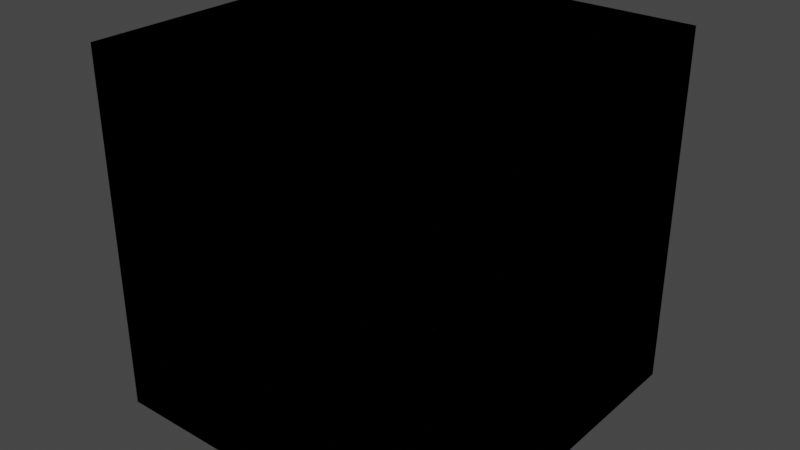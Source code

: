 # Source: library.blend  (saved by Blender 3.1.7; exported with 4.5.12 LTS)
import bpy
from mathutils import Matrix  # noqa: F401  (used for matrix-valued properties, if any)

bpy.ops.wm.read_factory_settings(use_empty=True)
scene = bpy.context.scene
scene.name = 'Scene'

# ---- collections
col_collection = bpy.data.collections.new('Collection'); scene.collection.children.link(col_collection)

# ---- world
world_world = bpy.data.worlds.new('World'); scene.world = world_world
world_world.use_nodes = True; world_world.node_tree.nodes.clear()
_N = world_world.node_tree.nodes; _L = world_world.node_tree.links
n0 = _N.new('ShaderNodeOutputWorld'); n0.name = 'World Output'; n0.location = (300, 300)
n1 = _N.new('ShaderNodeBackground'); n1.name = 'Background'; n1.location = (10, 300)
n1.inputs[0].default_value = (0.05088, 0.05088, 0.05088, 1.0)
_L.new(n1.outputs[0], n0.inputs[0])
n0.is_active_output = True
world_world.color = (0.05088, 0.05088, 0.05088)
world_world.use_sun_shadow = False
world_world.sun_shadow_jitter_overblur = 0.0

# ---- meshes
me_cube = bpy.data.meshes.new('Cube')
me_cube.from_pydata([(-1.0, -1.0, -1.0), (-1.0, -1.0, 1.0), (-1.0, 1.0, -1.0), (-1.0, 1.0, 1.0), (1.0, -1.0, -1.0), (1.0, -1.0, 1.0), (1.0, 1.0, -1.0), (1.0, 1.0, 1.0)], [], [(0, 1, 3, 2), (2, 3, 7, 6), (6, 7, 5, 4), (4, 5, 1, 0), (2, 6, 4, 0), (7, 3, 1, 5)])
_uv = me_cube.uv_layers.new(name='UVMap')
_uv.uv.foreach_set('vector', [0.375, 0.0, 0.625, 0.0, 0.625, 0.25, 0.375, 0.25, 0.375, 0.25, 0.625, 0.25, 0.625, 0.5, 0.375, 0.5, 0.375, 0.5, 0.625, 0.5, 0.625, 0.75, 0.375, 0.75, 0.375, 0.75, 0.625, 0.75, 0.625, 1.0, 0.375, 1.0, 0.125, 0.5, 0.375, 0.5, 0.375, 0.75, 0.125, 0.75, 0.625, 0.5, 0.875, 0.5, 0.875, 0.75, 0.625, 0.75])
me_cube.use_remesh_fix_poles = True
me_cube.use_remesh_preserve_attributes = False
me_cube.update()
me_cube_001 = bpy.data.meshes.new('Cube.001')
me_cube_001.from_pydata([(-1.0, -1.0, -1.0), (-1.0, -1.0, 1.0), (-1.0, 1.0, -1.0), (-1.0, 1.0, 1.0), (1.0, -1.0, -1.0), (1.0, -1.0, 1.0), (1.0, 1.0, -1.0), (1.0, 1.0, 1.0)], [], [(0, 1, 3, 2), (2, 3, 7, 6), (6, 7, 5, 4), (4, 5, 1, 0), (2, 6, 4, 0), (7, 3, 1, 5)])
_uv = me_cube_001.uv_layers.new(name='UVMap')
_uv.uv.foreach_set('vector', [0.375, 0.0, 0.625, 0.0, 0.625, 0.25, 0.375, 0.25, 0.375, 0.25, 0.625, 0.25, 0.625, 0.5, 0.375, 0.5, 0.375, 0.5, 0.625, 0.5, 0.625, 0.75, 0.375, 0.75, 0.375, 0.75, 0.625, 0.75, 0.625, 1.0, 0.375, 1.0, 0.125, 0.5, 0.375, 0.5, 0.375, 0.75, 0.125, 0.75, 0.625, 0.5, 0.875, 0.5, 0.875, 0.75, 0.625, 0.75])
me_cube_001.use_remesh_fix_poles = True
me_cube_001.use_remesh_preserve_attributes = False
me_cube_001.update()
me_cube_002 = bpy.data.meshes.new('Cube.002')
me_cube_002.from_pydata([(-1.0, -1.0, -1.0), (-1.0, -1.0, 1.0), (-1.0, 1.0, -1.0), (-1.0, 1.0, 1.0), (1.0, -1.0, -1.0), (1.0, -1.0, 1.0), (1.0, 1.0, -1.0), (1.0, 1.0, 1.0)], [], [(0, 1, 3, 2), (2, 3, 7, 6), (6, 7, 5, 4), (4, 5, 1, 0), (2, 6, 4, 0), (7, 3, 1, 5)])
_uv = me_cube_002.uv_layers.new(name='UVMap')
_uv.uv.foreach_set('vector', [0.375, 0.0, 0.625, 0.0, 0.625, 0.25, 0.375, 0.25, 0.375, 0.25, 0.625, 0.25, 0.625, 0.5, 0.375, 0.5, 0.375, 0.5, 0.625, 0.5, 0.625, 0.75, 0.375, 0.75, 0.375, 0.75, 0.625, 0.75, 0.625, 1.0, 0.375, 1.0, 0.125, 0.5, 0.375, 0.5, 0.375, 0.75, 0.125, 0.75, 0.625, 0.5, 0.875, 0.5, 0.875, 0.75, 0.625, 0.75])
me_cube_002.use_remesh_fix_poles = True
me_cube_002.use_remesh_preserve_attributes = False
me_cube_002.update()
me_cube_003 = bpy.data.meshes.new('Cube.003')
me_cube_003.from_pydata([(-1.0, -1.0, -1.0), (-1.0, -1.0, 1.0), (-1.0, 1.0, -1.0), (-1.0, 1.0, 1.0), (1.0, -1.0, -1.0), (1.0, -1.0, 1.0), (1.0, 1.0, -1.0), (1.0, 1.0, 1.0)], [], [(0, 1, 3, 2), (2, 3, 7, 6), (6, 7, 5, 4), (4, 5, 1, 0), (2, 6, 4, 0), (7, 3, 1, 5)])
_uv = me_cube_003.uv_layers.new(name='UVMap')
_uv.uv.foreach_set('vector', [0.375, 0.0, 0.625, 0.0, 0.625, 0.25, 0.375, 0.25, 0.375, 0.25, 0.625, 0.25, 0.625, 0.5, 0.375, 0.5, 0.375, 0.5, 0.625, 0.5, 0.625, 0.75, 0.375, 0.75, 0.375, 0.75, 0.625, 0.75, 0.625, 1.0, 0.375, 1.0, 0.125, 0.5, 0.375, 0.5, 0.375, 0.75, 0.125, 0.75, 0.625, 0.5, 0.875, 0.5, 0.875, 0.75, 0.625, 0.75])
me_cube_003.use_remesh_fix_poles = True
me_cube_003.use_remesh_preserve_attributes = False
me_cube_003.update()
me_cube_004 = bpy.data.meshes.new('Cube.004')
me_cube_004.from_pydata([(-1.0, -1.0, -1.0), (-1.0, -1.0, 1.0), (-1.0, 1.0, -1.0), (-1.0, 1.0, 1.0), (1.0, -1.0, -1.0), (1.0, -1.0, 1.0), (1.0, 1.0, -1.0), (1.0, 1.0, 1.0)], [], [(0, 1, 3, 2), (2, 3, 7, 6), (6, 7, 5, 4), (4, 5, 1, 0), (2, 6, 4, 0), (7, 3, 1, 5)])
_uv = me_cube_004.uv_layers.new(name='UVMap')
_uv.uv.foreach_set('vector', [0.375, 0.0, 0.625, 0.0, 0.625, 0.25, 0.375, 0.25, 0.375, 0.25, 0.625, 0.25, 0.625, 0.5, 0.375, 0.5, 0.375, 0.5, 0.625, 0.5, 0.625, 0.75, 0.375, 0.75, 0.375, 0.75, 0.625, 0.75, 0.625, 1.0, 0.375, 1.0, 0.125, 0.5, 0.375, 0.5, 0.375, 0.75, 0.125, 0.75, 0.625, 0.5, 0.875, 0.5, 0.875, 0.75, 0.625, 0.75])
me_cube_004.use_remesh_fix_poles = True
me_cube_004.use_remesh_preserve_attributes = False
me_cube_004.update()
me_cube_005 = bpy.data.meshes.new('Cube.005')
me_cube_005.from_pydata([(-1.0, -1.0, -1.0), (-1.0, -1.0, 1.0), (-1.0, 1.0, -1.0), (-1.0, 1.0, 1.0), (1.0, -1.0, -1.0), (1.0, -1.0, 1.0), (1.0, 1.0, -1.0), (1.0, 1.0, 1.0)], [], [(0, 1, 3, 2), (2, 3, 7, 6), (6, 7, 5, 4), (4, 5, 1, 0), (2, 6, 4, 0), (7, 3, 1, 5)])
_uv = me_cube_005.uv_layers.new(name='UVMap')
_uv.uv.foreach_set('vector', [0.375, 0.0, 0.625, 0.0, 0.625, 0.25, 0.375, 0.25, 0.375, 0.25, 0.625, 0.25, 0.625, 0.5, 0.375, 0.5, 0.375, 0.5, 0.625, 0.5, 0.625, 0.75, 0.375, 0.75, 0.375, 0.75, 0.625, 0.75, 0.625, 1.0, 0.375, 1.0, 0.125, 0.5, 0.375, 0.5, 0.375, 0.75, 0.125, 0.75, 0.625, 0.5, 0.875, 0.5, 0.875, 0.75, 0.625, 0.75])
me_cube_005.use_remesh_fix_poles = True
me_cube_005.use_remesh_preserve_attributes = False
me_cube_005.update()

# ---- objects
ob_base_starter = bpy.data.objects.new('Base Starter', me_cube)
ob_corner_filler = bpy.data.objects.new('Corner Filler', me_cube_001)
ob_hanging_l_shelves = bpy.data.objects.new('Hanging L Shelves', me_cube_002)
ob_hanging_starter = bpy.data.objects.new('Hanging Starter', me_cube_003)
ob_tall_l_shelves = bpy.data.objects.new('Tall L Shelves', me_cube_004)
ob_tall_starter = bpy.data.objects.new('Tall Starter', me_cube_005)

# ---- transforms, parenting, visibility, modifiers, constraints
ob_base_starter.location = (0.0, 0.0, 0.0)
ob_corner_filler.location = (0.0, 0.0, 0.0)
ob_hanging_l_shelves.location = (0.0, 0.0, 0.0)
ob_hanging_starter.location = (0.0, 0.0, 0.0)
ob_tall_l_shelves.location = (0.0, 0.0, 0.0)
ob_tall_starter.location = (0.0, 0.0, 0.0)

# ---- collection membership
col_collection.objects.link(ob_base_starter)
col_collection.objects.link(ob_corner_filler)
col_collection.objects.link(ob_hanging_l_shelves)
col_collection.objects.link(ob_hanging_starter)
col_collection.objects.link(ob_tall_l_shelves)
col_collection.objects.link(ob_tall_starter)

# ---- scene / render settings (as saved in the file)
scene.frame_start = 1; scene.frame_end = 250; scene.frame_set(1)
scene.render.engine = 'BLENDER_EEVEE_NEXT'
scene.cycles.sampling_pattern = 'TABULATED_SOBOL'
scene.cycles.use_light_tree = False
scene.view_settings.view_transform = 'Filmic'
bpy.context.view_layer.update()

# ---- added for rendering (the .blend has no active camera and no usable light): camera, sun
cam_auto = bpy.data.cameras.new('AutoCamera')
cam_auto.lens = 50.0
cam_auto.sensor_width = 36.0
cam_auto.clip_end = 1000.0
ob_auto_camera = bpy.data.objects.new('AutoCamera', cam_auto)
scene.collection.objects.link(ob_auto_camera)
ob_auto_camera.location = (3.20507, -3.84609, 2.56406)
ob_auto_camera.rotation_euler = (1.09748, -7.21219e-08, 0.694738)
scene.camera = ob_auto_camera
light_auto_sun = bpy.data.lights.new('AutoSun', 'SUN')
light_auto_sun.energy = 3.0
light_auto_sun.angle = 0.0523599
ob_auto_sun = bpy.data.objects.new('AutoSun', light_auto_sun)
scene.collection.objects.link(ob_auto_sun)
ob_auto_sun.rotation_euler = (0.872665, 0.174533, 0.523599)
bpy.context.view_layer.update()

